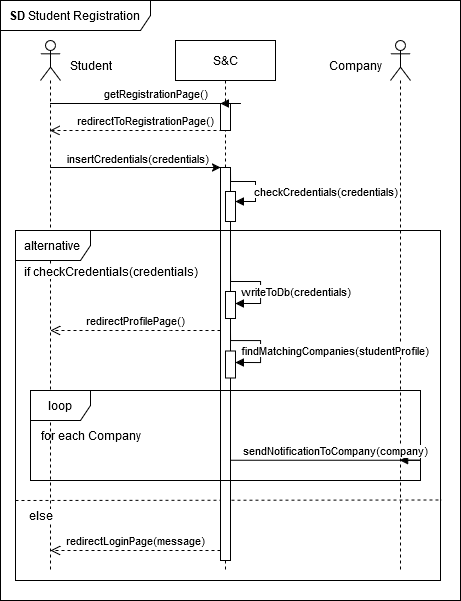

The diagram above was exported from draw.io. Its source (the exported page's mxGraphModel, read from the mxfile embedded in the PNG):
<mxGraphModel dx="1229" dy="629" grid="1" gridSize="10" guides="1" tooltips="1" connect="1" arrows="1" fold="1" page="1" pageScale="1" pageWidth="850" pageHeight="1100" math="0" shadow="0">
  <root>
    <mxCell id="0" />
    <mxCell id="1" parent="0" />
    <mxCell id="1ZKG4CmkqfWAM7Gi57S6-19" value="redirectProfilePage()" style="html=1;verticalAlign=bottom;endArrow=open;dashed=1;endSize=8;curved=0;rounded=0;" parent="1" edge="1">
      <mxGeometry x="-0.0023" relative="1" as="geometry">
        <mxPoint x="380" y="670" as="sourcePoint" />
        <mxPoint x="210" y="670" as="targetPoint" />
        <Array as="points">
          <mxPoint x="380" y="670" />
          <mxPoint x="330" y="670" />
          <mxPoint x="300" y="670" />
        </Array>
        <mxPoint as="offset" />
      </mxGeometry>
    </mxCell>
    <mxCell id="1ZKG4CmkqfWAM7Gi57S6-25" value="" style="endArrow=none;dashed=1;html=1;rounded=0;exitX=0;exitY=0.53;exitDx=0;exitDy=0;exitPerimeter=0;entryX=1.003;entryY=0.77;entryDx=0;entryDy=0;entryPerimeter=0;" parent="1" edge="1" target="1ZKG4CmkqfWAM7Gi57S6-23">
      <mxGeometry width="50" height="50" relative="1" as="geometry">
        <mxPoint x="175" y="840" as="sourcePoint" />
        <mxPoint x="589.1700000000001" y="840" as="targetPoint" />
        <Array as="points" />
      </mxGeometry>
    </mxCell>
    <mxCell id="1ZKG4CmkqfWAM7Gi57S6-6" value="&lt;b&gt;SD&lt;/b&gt; Student Registration" style="shape=umlFrame;whiteSpace=wrap;html=1;pointerEvents=0;width=150;height=30;" parent="1" vertex="1">
      <mxGeometry x="160" y="340" width="460" height="600" as="geometry" />
    </mxCell>
    <mxCell id="1ZKG4CmkqfWAM7Gi57S6-11" value="S&amp;amp;C" style="shape=umlLifeline;perimeter=lifelinePerimeter;whiteSpace=wrap;html=1;container=1;dropTarget=0;collapsible=0;recursiveResize=0;outlineConnect=0;portConstraint=eastwest;newEdgeStyle={&quot;curved&quot;:0,&quot;rounded&quot;:0};" parent="1" vertex="1">
      <mxGeometry x="335" y="380" width="100" height="530" as="geometry" />
    </mxCell>
    <mxCell id="sCH4gfA3OQ8UWJsVpXfq-1" value="" style="html=1;points=[[0,0,0,0,5],[0,1,0,0,-5],[1,0,0,0,5],[1,1,0,0,-5]];perimeter=orthogonalPerimeter;outlineConnect=0;targetShapes=umlLifeline;portConstraint=eastwest;newEdgeStyle={&quot;curved&quot;:0,&quot;rounded&quot;:0};" parent="1ZKG4CmkqfWAM7Gi57S6-11" vertex="1">
      <mxGeometry x="45" y="63" width="10" height="27" as="geometry" />
    </mxCell>
    <mxCell id="sCH4gfA3OQ8UWJsVpXfq-2" value="" style="html=1;points=[[0,0,0,0,5],[0,1,0,0,-5],[1,0,0,0,5],[1,1,0,0,-5]];perimeter=orthogonalPerimeter;outlineConnect=0;targetShapes=umlLifeline;portConstraint=eastwest;newEdgeStyle={&quot;curved&quot;:0,&quot;rounded&quot;:0};" parent="1ZKG4CmkqfWAM7Gi57S6-11" vertex="1">
      <mxGeometry x="45" y="127" width="10" height="393" as="geometry" />
    </mxCell>
    <mxCell id="ymWepqPld3naHtEsWhe9-15" value="" style="html=1;points=[[0,0,0,0,5],[0,1,0,0,-5],[1,0,0,0,5],[1,1,0,0,-5]];perimeter=orthogonalPerimeter;outlineConnect=0;targetShapes=umlLifeline;portConstraint=eastwest;newEdgeStyle={&quot;curved&quot;:0,&quot;rounded&quot;:0};" parent="1ZKG4CmkqfWAM7Gi57S6-11" vertex="1">
      <mxGeometry x="50" y="151" width="10" height="30" as="geometry" />
    </mxCell>
    <mxCell id="ymWepqPld3naHtEsWhe9-16" value="checkCredentials(credentials)" style="html=1;align=left;spacingLeft=2;endArrow=block;rounded=0;edgeStyle=orthogonalEdgeStyle;curved=0;rounded=0;" parent="1ZKG4CmkqfWAM7Gi57S6-11" edge="1">
      <mxGeometry x="0.2" y="-5" relative="1" as="geometry">
        <mxPoint x="55" y="131" as="sourcePoint" />
        <Array as="points">
          <mxPoint x="55" y="141" />
          <mxPoint x="80" y="141" />
          <mxPoint x="80" y="161" />
        </Array>
        <mxPoint as="offset" />
        <mxPoint x="60" y="161" as="targetPoint" />
      </mxGeometry>
    </mxCell>
    <mxCell id="1ZKG4CmkqfWAM7Gi57S6-17" style="edgeStyle=orthogonalEdgeStyle;rounded=0;orthogonalLoop=1;jettySize=auto;html=1;curved=0;" parent="1" edge="1">
      <mxGeometry relative="1" as="geometry">
        <mxPoint x="209.81034482758616" y="506.9999999999999" as="sourcePoint" />
        <mxPoint x="380" y="507" as="targetPoint" />
      </mxGeometry>
    </mxCell>
    <mxCell id="1ZKG4CmkqfWAM7Gi57S6-18" value="insertCredentials(credentials)" style="edgeLabel;html=1;align=center;verticalAlign=middle;resizable=0;points=[];" parent="1ZKG4CmkqfWAM7Gi57S6-17" vertex="1" connectable="0">
      <mxGeometry x="0.0133" y="1" relative="1" as="geometry">
        <mxPoint y="-9" as="offset" />
      </mxGeometry>
    </mxCell>
    <mxCell id="1ZKG4CmkqfWAM7Gi57S6-13" value="" style="shape=umlLifeline;perimeter=lifelinePerimeter;whiteSpace=wrap;html=1;container=1;dropTarget=0;collapsible=0;recursiveResize=0;outlineConnect=0;portConstraint=eastwest;newEdgeStyle={&quot;curved&quot;:0,&quot;rounded&quot;:0};participant=umlActor;size=40;" parent="1" vertex="1">
      <mxGeometry x="200" y="380" width="20" height="530" as="geometry" />
    </mxCell>
    <mxCell id="1ZKG4CmkqfWAM7Gi57S6-14" value="Student" style="text;html=1;align=center;verticalAlign=middle;resizable=0;points=[];autosize=1;strokeColor=none;fillColor=none;" parent="1" vertex="1">
      <mxGeometry x="220" y="390" width="60" height="30" as="geometry" />
    </mxCell>
    <mxCell id="1ZKG4CmkqfWAM7Gi57S6-16" value="redirectToRegistrationPage()" style="html=1;verticalAlign=bottom;endArrow=open;dashed=1;endSize=8;curved=0;rounded=0;" parent="1" edge="1">
      <mxGeometry relative="1" as="geometry">
        <mxPoint x="380" y="470" as="sourcePoint" />
        <mxPoint x="209.5" y="470" as="targetPoint" />
        <Array as="points">
          <mxPoint x="390" y="470" />
        </Array>
        <mxPoint as="offset" />
      </mxGeometry>
    </mxCell>
    <mxCell id="1ZKG4CmkqfWAM7Gi57S6-23" value="alternative" style="shape=umlFrame;whiteSpace=wrap;html=1;pointerEvents=0;width=75;height=30;" parent="1" vertex="1">
      <mxGeometry x="175" y="570" width="425" height="350" as="geometry" />
    </mxCell>
    <mxCell id="1ZKG4CmkqfWAM7Gi57S6-24" value="if checkCredentials(credentials)" style="text;html=1;align=center;verticalAlign=middle;resizable=0;points=[];autosize=1;strokeColor=none;fillColor=none;labelBackgroundColor=default;" parent="1" vertex="1">
      <mxGeometry x="175" y="596" width="190" height="30" as="geometry" />
    </mxCell>
    <mxCell id="1ZKG4CmkqfWAM7Gi57S6-26" value="&lt;span style=&quot;background-color: rgb(255, 255, 255);&quot;&gt;else&lt;/span&gt;" style="text;html=1;align=center;verticalAlign=middle;resizable=0;points=[];autosize=1;strokeColor=none;fillColor=none;" parent="1" vertex="1">
      <mxGeometry x="175" y="840" width="50" height="30" as="geometry" />
    </mxCell>
    <mxCell id="1ZKG4CmkqfWAM7Gi57S6-27" value="redirectLoginPage(message)" style="html=1;verticalAlign=bottom;endArrow=open;dashed=1;endSize=8;curved=0;rounded=0;" parent="1" edge="1">
      <mxGeometry x="-0.005" relative="1" as="geometry">
        <mxPoint x="380" y="890" as="sourcePoint" />
        <mxPoint x="209.75925925925935" y="890" as="targetPoint" />
        <Array as="points">
          <mxPoint x="335.5" y="890" />
          <mxPoint x="305.5" y="890" />
        </Array>
        <mxPoint as="offset" />
      </mxGeometry>
    </mxCell>
    <mxCell id="ymWepqPld3naHtEsWhe9-26" value="" style="html=1;points=[[0,0,0,0,5],[0,1,0,0,-5],[1,0,0,0,5],[1,1,0,0,-5]];perimeter=orthogonalPerimeter;outlineConnect=0;targetShapes=umlLifeline;portConstraint=eastwest;newEdgeStyle={&quot;curved&quot;:0,&quot;rounded&quot;:0};" parent="1" vertex="1">
      <mxGeometry x="385" y="631" width="10" height="27" as="geometry" />
    </mxCell>
    <mxCell id="ymWepqPld3naHtEsWhe9-27" value="writeToDb(credentials)" style="html=1;align=left;spacingLeft=2;endArrow=block;rounded=0;edgeStyle=orthogonalEdgeStyle;curved=0;rounded=0;" parent="1" edge="1">
      <mxGeometry x="-0.6573" y="-10" relative="1" as="geometry">
        <mxPoint x="390" y="613" as="sourcePoint" />
        <Array as="points">
          <mxPoint x="390" y="621" />
          <mxPoint x="420" y="621" />
          <mxPoint x="420" y="643" />
        </Array>
        <mxPoint x="395" y="643" as="targetPoint" />
        <mxPoint as="offset" />
      </mxGeometry>
    </mxCell>
    <mxCell id="aM9ryv3xv72pqoxQDRHE-7" value="getRegistrationPage()" style="html=1;verticalAlign=bottom;endArrow=block;edgeStyle=elbowEdgeStyle;elbow=vertical;curved=0;rounded=0;" parent="1" edge="1">
      <mxGeometry x="0.001" relative="1" as="geometry">
        <mxPoint x="209.81034482758616" y="442.9999999999999" as="sourcePoint" />
        <Array as="points">
          <mxPoint x="400" y="443" />
          <mxPoint x="365" y="413" />
        </Array>
        <mxPoint x="380" y="443" as="targetPoint" />
        <mxPoint as="offset" />
      </mxGeometry>
    </mxCell>
    <mxCell id="GevZjJeP930Ru7AH63eg-2" value="" style="shape=umlLifeline;perimeter=lifelinePerimeter;whiteSpace=wrap;html=1;container=1;dropTarget=0;collapsible=0;recursiveResize=0;outlineConnect=0;portConstraint=eastwest;newEdgeStyle={&quot;curved&quot;:0,&quot;rounded&quot;:0};participant=umlActor;size=40;" vertex="1" parent="1">
      <mxGeometry x="550" y="380" width="20" height="530" as="geometry" />
    </mxCell>
    <mxCell id="GevZjJeP930Ru7AH63eg-3" value="Company" style="text;html=1;align=center;verticalAlign=middle;resizable=0;points=[];autosize=1;strokeColor=none;fillColor=none;" vertex="1" parent="1">
      <mxGeometry x="480" y="390" width="70" height="30" as="geometry" />
    </mxCell>
    <mxCell id="GevZjJeP930Ru7AH63eg-4" value="loop" style="shape=umlFrame;whiteSpace=wrap;html=1;pointerEvents=0;" vertex="1" parent="1">
      <mxGeometry x="190" y="730" width="390" height="90" as="geometry" />
    </mxCell>
    <mxCell id="GevZjJeP930Ru7AH63eg-5" value="for each Company" style="text;html=1;align=center;verticalAlign=middle;resizable=0;points=[];autosize=1;strokeColor=none;fillColor=none;" vertex="1" parent="1">
      <mxGeometry x="190" y="760" width="120" height="30" as="geometry" />
    </mxCell>
    <mxCell id="GevZjJeP930Ru7AH63eg-7" value="" style="html=1;points=[[0,0,0,0,5],[0,1,0,0,-5],[1,0,0,0,5],[1,1,0,0,-5]];perimeter=orthogonalPerimeter;outlineConnect=0;targetShapes=umlLifeline;portConstraint=eastwest;newEdgeStyle={&quot;curved&quot;:0,&quot;rounded&quot;:0};" vertex="1" parent="1">
      <mxGeometry x="385" y="690.5" width="10" height="27" as="geometry" />
    </mxCell>
    <mxCell id="GevZjJeP930Ru7AH63eg-8" value="findMatchingCompanies(studentProfile)" style="html=1;align=left;spacingLeft=2;endArrow=block;rounded=0;edgeStyle=orthogonalEdgeStyle;curved=0;rounded=0;" edge="1" parent="1">
      <mxGeometry x="-0.6573" y="-10" relative="1" as="geometry">
        <mxPoint x="390" y="672" as="sourcePoint" />
        <Array as="points">
          <mxPoint x="390" y="680" />
          <mxPoint x="420" y="680" />
          <mxPoint x="420" y="702" />
        </Array>
        <mxPoint x="395" y="702" as="targetPoint" />
        <mxPoint as="offset" />
      </mxGeometry>
    </mxCell>
    <mxCell id="GevZjJeP930Ru7AH63eg-10" value="sendNotificationToCompany(company)" style="html=1;verticalAlign=bottom;endArrow=block;edgeStyle=elbowEdgeStyle;elbow=vertical;curved=0;rounded=0;" edge="1" parent="1" target="GevZjJeP930Ru7AH63eg-2">
      <mxGeometry x="0.001" relative="1" as="geometry">
        <mxPoint x="390.00034482758616" y="799.7699999999999" as="sourcePoint" />
        <Array as="points">
          <mxPoint x="580.19" y="799.77" />
          <mxPoint x="545.19" y="769.77" />
        </Array>
        <mxPoint x="550" y="800" as="targetPoint" />
        <mxPoint as="offset" />
      </mxGeometry>
    </mxCell>
  </root>
</mxGraphModel>